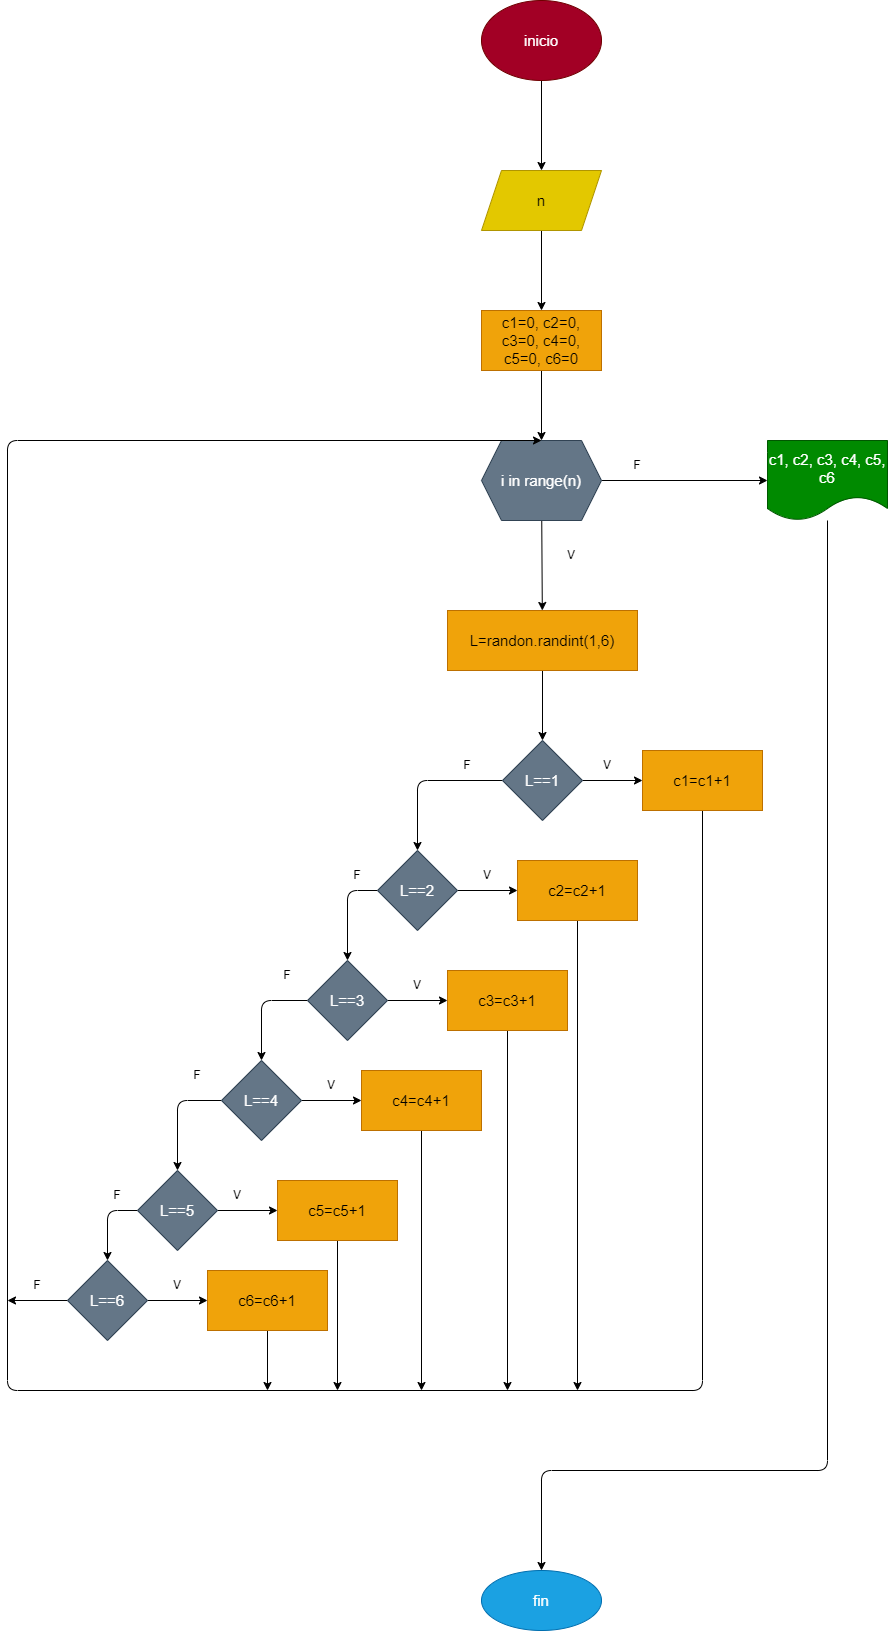

The diagram above was exported from draw.io. Its source (the exported page's mxGraphModel, read from the mxfile embedded in the PNG):
<mxGraphModel dx="1979" dy="790" grid="1" gridSize="10" guides="1" tooltips="1" connect="1" arrows="1" fold="1" page="1" pageScale="1" pageWidth="827" pageHeight="1169" math="0" shadow="0">
  <root>
    <mxCell id="0" />
    <mxCell id="1" parent="0" />
    <mxCell id="4" value="" style="edgeStyle=none;html=1;fontSize=15;" parent="1" source="2" target="3" edge="1">
      <mxGeometry relative="1" as="geometry" />
    </mxCell>
    <mxCell id="2" value="inicio" style="ellipse;whiteSpace=wrap;html=1;fontSize=15;fillColor=#a20025;fontColor=#ffffff;strokeColor=#6F0000;" parent="1" vertex="1">
      <mxGeometry x="354" y="10" width="120" height="80" as="geometry" />
    </mxCell>
    <mxCell id="6" value="" style="edgeStyle=none;html=1;fontSize=15;" parent="1" source="3" target="5" edge="1">
      <mxGeometry relative="1" as="geometry" />
    </mxCell>
    <mxCell id="3" value="n" style="shape=parallelogram;perimeter=parallelogramPerimeter;whiteSpace=wrap;html=1;fixedSize=1;fontSize=15;fillColor=#e3c800;fontColor=#000000;strokeColor=#B09500;" parent="1" vertex="1">
      <mxGeometry x="354" y="180" width="120" height="60" as="geometry" />
    </mxCell>
    <mxCell id="10" value="" style="edgeStyle=none;html=1;fontSize=15;" parent="1" source="5" target="9" edge="1">
      <mxGeometry relative="1" as="geometry" />
    </mxCell>
    <mxCell id="5" value="c1=0, c2=0, c3=0, c4=0, c5=0, c6=0" style="whiteSpace=wrap;html=1;fontSize=15;fillColor=#f0a30a;fontColor=#000000;strokeColor=#BD7000;" parent="1" vertex="1">
      <mxGeometry x="354" y="320" width="120" height="60" as="geometry" />
    </mxCell>
    <mxCell id="12" value="" style="edgeStyle=none;html=1;fontSize=15;" parent="1" source="9" target="11" edge="1">
      <mxGeometry relative="1" as="geometry" />
    </mxCell>
    <mxCell id="72" value="" style="edgeStyle=none;html=1;" edge="1" parent="1" source="9" target="71">
      <mxGeometry relative="1" as="geometry" />
    </mxCell>
    <mxCell id="9" value="i in range(n)" style="shape=hexagon;perimeter=hexagonPerimeter2;whiteSpace=wrap;html=1;fixedSize=1;fontSize=15;fillColor=#647687;fontColor=#ffffff;strokeColor=#314354;" parent="1" vertex="1">
      <mxGeometry x="354" y="450" width="120" height="80" as="geometry" />
    </mxCell>
    <mxCell id="14" value="" style="edgeStyle=none;html=1;fontSize=15;" parent="1" source="11" target="13" edge="1">
      <mxGeometry relative="1" as="geometry" />
    </mxCell>
    <mxCell id="11" value="L=randon.randint(1,6)" style="whiteSpace=wrap;html=1;fontSize=15;fillColor=#f0a30a;fontColor=#000000;strokeColor=#BD7000;" parent="1" vertex="1">
      <mxGeometry x="320" y="620" width="190" height="60" as="geometry" />
    </mxCell>
    <mxCell id="16" value="" style="edgeStyle=none;html=1;fontSize=15;startArrow=none;exitX=1;exitY=0.5;exitDx=0;exitDy=0;" parent="1" source="13" target="15" edge="1">
      <mxGeometry relative="1" as="geometry">
        <mxPoint x="500" y="757.8571428571429" as="sourcePoint" />
      </mxGeometry>
    </mxCell>
    <mxCell id="18" value="" style="edgeStyle=none;html=1;fontSize=15;entryX=0.5;entryY=0;entryDx=0;entryDy=0;" parent="1" source="13" target="17" edge="1">
      <mxGeometry relative="1" as="geometry">
        <Array as="points">
          <mxPoint x="290" y="790" />
        </Array>
      </mxGeometry>
    </mxCell>
    <mxCell id="13" value="L==1" style="rhombus;whiteSpace=wrap;html=1;fontSize=15;fillColor=#647687;fontColor=#ffffff;strokeColor=#314354;" parent="1" vertex="1">
      <mxGeometry x="375" y="750" width="80" height="80" as="geometry" />
    </mxCell>
    <mxCell id="37" style="edgeStyle=none;html=1;fontSize=15;entryX=0.5;entryY=0;entryDx=0;entryDy=0;" parent="1" source="15" target="9" edge="1">
      <mxGeometry relative="1" as="geometry">
        <mxPoint x="-110" y="388" as="targetPoint" />
        <Array as="points">
          <mxPoint x="575" y="1400" />
          <mxPoint x="-120" y="1400" />
          <mxPoint x="-120" y="450" />
        </Array>
      </mxGeometry>
    </mxCell>
    <mxCell id="15" value="c1=c1+1" style="whiteSpace=wrap;html=1;fontSize=15;fillColor=#f0a30a;fontColor=#000000;strokeColor=#BD7000;" parent="1" vertex="1">
      <mxGeometry x="515" y="760" width="120" height="60" as="geometry" />
    </mxCell>
    <mxCell id="20" value="" style="edgeStyle=none;html=1;fontSize=15;" parent="1" source="17" target="19" edge="1">
      <mxGeometry relative="1" as="geometry" />
    </mxCell>
    <mxCell id="33" style="edgeStyle=none;html=1;entryX=0.5;entryY=0;entryDx=0;entryDy=0;fontSize=15;exitX=0;exitY=0.5;exitDx=0;exitDy=0;" parent="1" source="17" target="22" edge="1">
      <mxGeometry relative="1" as="geometry">
        <Array as="points">
          <mxPoint x="220" y="900" />
        </Array>
      </mxGeometry>
    </mxCell>
    <mxCell id="17" value="L==2" style="rhombus;whiteSpace=wrap;html=1;fontSize=15;fillColor=#647687;fontColor=#ffffff;strokeColor=#314354;" parent="1" vertex="1">
      <mxGeometry x="250" y="860" width="80" height="80" as="geometry" />
    </mxCell>
    <mxCell id="38" style="edgeStyle=none;html=1;fontSize=15;" parent="1" source="19" edge="1">
      <mxGeometry relative="1" as="geometry">
        <mxPoint x="450" y="1400" as="targetPoint" />
      </mxGeometry>
    </mxCell>
    <mxCell id="19" value="c2=c2+1" style="whiteSpace=wrap;html=1;fontSize=15;fillColor=#f0a30a;fontColor=#000000;strokeColor=#BD7000;" parent="1" vertex="1">
      <mxGeometry x="390" y="870" width="120" height="60" as="geometry" />
    </mxCell>
    <mxCell id="21" value="" style="edgeStyle=none;html=1;fontSize=15;" parent="1" source="22" target="23" edge="1">
      <mxGeometry relative="1" as="geometry" />
    </mxCell>
    <mxCell id="34" style="edgeStyle=none;html=1;entryX=0.5;entryY=0;entryDx=0;entryDy=0;fontSize=15;" parent="1" source="22" target="25" edge="1">
      <mxGeometry relative="1" as="geometry">
        <Array as="points">
          <mxPoint x="134" y="1010" />
        </Array>
      </mxGeometry>
    </mxCell>
    <mxCell id="22" value="L==3" style="rhombus;whiteSpace=wrap;html=1;fontSize=15;fillColor=#647687;fontColor=#ffffff;strokeColor=#314354;" parent="1" vertex="1">
      <mxGeometry x="180" y="970" width="80" height="80" as="geometry" />
    </mxCell>
    <mxCell id="39" style="edgeStyle=none;html=1;fontSize=15;" parent="1" source="23" edge="1">
      <mxGeometry relative="1" as="geometry">
        <mxPoint x="380" y="1400" as="targetPoint" />
      </mxGeometry>
    </mxCell>
    <mxCell id="23" value="c3=c3+1" style="whiteSpace=wrap;html=1;fontSize=15;fillColor=#f0a30a;fontColor=#000000;strokeColor=#BD7000;" parent="1" vertex="1">
      <mxGeometry x="320" y="980" width="120" height="60" as="geometry" />
    </mxCell>
    <mxCell id="24" value="" style="edgeStyle=none;html=1;fontSize=15;" parent="1" source="25" target="26" edge="1">
      <mxGeometry relative="1" as="geometry" />
    </mxCell>
    <mxCell id="35" style="edgeStyle=none;html=1;entryX=0.5;entryY=0;entryDx=0;entryDy=0;fontSize=15;" parent="1" source="25" target="28" edge="1">
      <mxGeometry relative="1" as="geometry">
        <Array as="points">
          <mxPoint x="50" y="1110" />
        </Array>
      </mxGeometry>
    </mxCell>
    <mxCell id="25" value="L==4" style="rhombus;whiteSpace=wrap;html=1;fontSize=15;fillColor=#647687;fontColor=#ffffff;strokeColor=#314354;" parent="1" vertex="1">
      <mxGeometry x="94" y="1070" width="80" height="80" as="geometry" />
    </mxCell>
    <mxCell id="40" style="edgeStyle=none;html=1;fontSize=15;" parent="1" source="26" edge="1">
      <mxGeometry relative="1" as="geometry">
        <mxPoint x="294" y="1400" as="targetPoint" />
      </mxGeometry>
    </mxCell>
    <mxCell id="26" value="c4=c4+1" style="whiteSpace=wrap;html=1;fontSize=15;fillColor=#f0a30a;fontColor=#000000;strokeColor=#BD7000;" parent="1" vertex="1">
      <mxGeometry x="234" y="1080" width="120" height="60" as="geometry" />
    </mxCell>
    <mxCell id="27" value="" style="edgeStyle=none;html=1;fontSize=15;" parent="1" source="28" target="29" edge="1">
      <mxGeometry relative="1" as="geometry" />
    </mxCell>
    <mxCell id="36" style="edgeStyle=none;html=1;entryX=0.5;entryY=0;entryDx=0;entryDy=0;fontSize=15;" parent="1" source="28" target="31" edge="1">
      <mxGeometry relative="1" as="geometry">
        <Array as="points">
          <mxPoint x="-20" y="1220" />
        </Array>
      </mxGeometry>
    </mxCell>
    <mxCell id="28" value="L==5" style="rhombus;whiteSpace=wrap;html=1;fontSize=15;fillColor=#647687;fontColor=#ffffff;strokeColor=#314354;" parent="1" vertex="1">
      <mxGeometry x="10" y="1180" width="80" height="80" as="geometry" />
    </mxCell>
    <mxCell id="41" style="edgeStyle=none;html=1;fontSize=15;" parent="1" source="29" edge="1">
      <mxGeometry relative="1" as="geometry">
        <mxPoint x="210" y="1400" as="targetPoint" />
      </mxGeometry>
    </mxCell>
    <mxCell id="29" value="c5=c5+1" style="whiteSpace=wrap;html=1;fontSize=15;fillColor=#f0a30a;fontColor=#000000;strokeColor=#BD7000;" parent="1" vertex="1">
      <mxGeometry x="150" y="1190" width="120" height="60" as="geometry" />
    </mxCell>
    <mxCell id="30" value="" style="edgeStyle=none;html=1;fontSize=15;" parent="1" source="31" target="32" edge="1">
      <mxGeometry relative="1" as="geometry" />
    </mxCell>
    <mxCell id="46" style="edgeStyle=none;html=1;fontSize=15;" parent="1" source="31" edge="1">
      <mxGeometry relative="1" as="geometry">
        <mxPoint x="-120" y="1310" as="targetPoint" />
      </mxGeometry>
    </mxCell>
    <mxCell id="31" value="L==6" style="rhombus;whiteSpace=wrap;html=1;fontSize=15;fillColor=#647687;fontColor=#ffffff;strokeColor=#314354;" parent="1" vertex="1">
      <mxGeometry x="-60" y="1270" width="80" height="80" as="geometry" />
    </mxCell>
    <mxCell id="43" style="edgeStyle=none;html=1;fontSize=15;" parent="1" source="32" edge="1">
      <mxGeometry relative="1" as="geometry">
        <mxPoint x="140" y="1400" as="targetPoint" />
      </mxGeometry>
    </mxCell>
    <mxCell id="32" value="c6=c6+1" style="whiteSpace=wrap;html=1;fontSize=15;fillColor=#f0a30a;fontColor=#000000;strokeColor=#BD7000;" parent="1" vertex="1">
      <mxGeometry x="80" y="1280" width="120" height="60" as="geometry" />
    </mxCell>
    <mxCell id="47" value="V" style="text;html=1;strokeColor=none;fillColor=none;align=center;verticalAlign=middle;whiteSpace=wrap;rounded=0;" vertex="1" parent="1">
      <mxGeometry x="414" y="550" width="60" height="30" as="geometry" />
    </mxCell>
    <mxCell id="51" value="V" style="text;html=1;strokeColor=none;fillColor=none;align=center;verticalAlign=middle;whiteSpace=wrap;rounded=0;" vertex="1" parent="1">
      <mxGeometry x="330" y="870" width="60" height="30" as="geometry" />
    </mxCell>
    <mxCell id="52" value="V" style="text;html=1;strokeColor=none;fillColor=none;align=center;verticalAlign=middle;whiteSpace=wrap;rounded=0;" vertex="1" parent="1">
      <mxGeometry x="260" y="980" width="60" height="30" as="geometry" />
    </mxCell>
    <mxCell id="53" value="V" style="text;html=1;strokeColor=none;fillColor=none;align=center;verticalAlign=middle;whiteSpace=wrap;rounded=0;" vertex="1" parent="1">
      <mxGeometry x="174" y="1080" width="60" height="30" as="geometry" />
    </mxCell>
    <mxCell id="55" value="V" style="text;html=1;strokeColor=none;fillColor=none;align=center;verticalAlign=middle;whiteSpace=wrap;rounded=0;" vertex="1" parent="1">
      <mxGeometry x="80" y="1190" width="60" height="30" as="geometry" />
    </mxCell>
    <mxCell id="56" value="V" style="text;html=1;strokeColor=none;fillColor=none;align=center;verticalAlign=middle;whiteSpace=wrap;rounded=0;" vertex="1" parent="1">
      <mxGeometry x="20" y="1280" width="60" height="30" as="geometry" />
    </mxCell>
    <mxCell id="58" value="V" style="text;html=1;strokeColor=none;fillColor=none;align=center;verticalAlign=middle;whiteSpace=wrap;rounded=0;" vertex="1" parent="1">
      <mxGeometry x="450" y="760" width="60" height="30" as="geometry" />
    </mxCell>
    <mxCell id="59" value="F" style="text;html=1;strokeColor=none;fillColor=none;align=center;verticalAlign=middle;whiteSpace=wrap;rounded=0;" vertex="1" parent="1">
      <mxGeometry x="310" y="760" width="60" height="30" as="geometry" />
    </mxCell>
    <mxCell id="60" value="F" style="text;html=1;strokeColor=none;fillColor=none;align=center;verticalAlign=middle;whiteSpace=wrap;rounded=0;" vertex="1" parent="1">
      <mxGeometry x="200" y="870" width="60" height="30" as="geometry" />
    </mxCell>
    <mxCell id="64" value="F" style="text;html=1;strokeColor=none;fillColor=none;align=center;verticalAlign=middle;whiteSpace=wrap;rounded=0;" vertex="1" parent="1">
      <mxGeometry x="130" y="970" width="60" height="30" as="geometry" />
    </mxCell>
    <mxCell id="66" value="F" style="text;html=1;strokeColor=none;fillColor=none;align=center;verticalAlign=middle;whiteSpace=wrap;rounded=0;" vertex="1" parent="1">
      <mxGeometry x="40" y="1070" width="60" height="30" as="geometry" />
    </mxCell>
    <mxCell id="67" value="F" style="text;html=1;strokeColor=none;fillColor=none;align=center;verticalAlign=middle;whiteSpace=wrap;rounded=0;" vertex="1" parent="1">
      <mxGeometry x="-40" y="1190" width="60" height="30" as="geometry" />
    </mxCell>
    <mxCell id="68" value="F" style="text;html=1;strokeColor=none;fillColor=none;align=center;verticalAlign=middle;whiteSpace=wrap;rounded=0;" vertex="1" parent="1">
      <mxGeometry x="-120" y="1280" width="60" height="30" as="geometry" />
    </mxCell>
    <mxCell id="69" value="F" style="text;html=1;strokeColor=none;fillColor=none;align=center;verticalAlign=middle;whiteSpace=wrap;rounded=0;" vertex="1" parent="1">
      <mxGeometry x="480" y="460" width="60" height="30" as="geometry" />
    </mxCell>
    <mxCell id="74" value="" style="edgeStyle=none;html=1;" edge="1" parent="1" source="71" target="73">
      <mxGeometry relative="1" as="geometry">
        <Array as="points">
          <mxPoint x="700" y="1480" />
          <mxPoint x="414" y="1480" />
        </Array>
      </mxGeometry>
    </mxCell>
    <mxCell id="71" value="c1, c2, c3, c4, c5, c6" style="shape=document;whiteSpace=wrap;html=1;boundedLbl=1;fontSize=15;fillColor=#008a00;fontColor=#ffffff;strokeColor=#005700;" vertex="1" parent="1">
      <mxGeometry x="640" y="450" width="120" height="80" as="geometry" />
    </mxCell>
    <mxCell id="73" value="fin" style="ellipse;whiteSpace=wrap;html=1;fontSize=15;fillColor=#1ba1e2;fontColor=#ffffff;strokeColor=#006EAF;" vertex="1" parent="1">
      <mxGeometry x="354" y="1580" width="120" height="60" as="geometry" />
    </mxCell>
  </root>
</mxGraphModel>